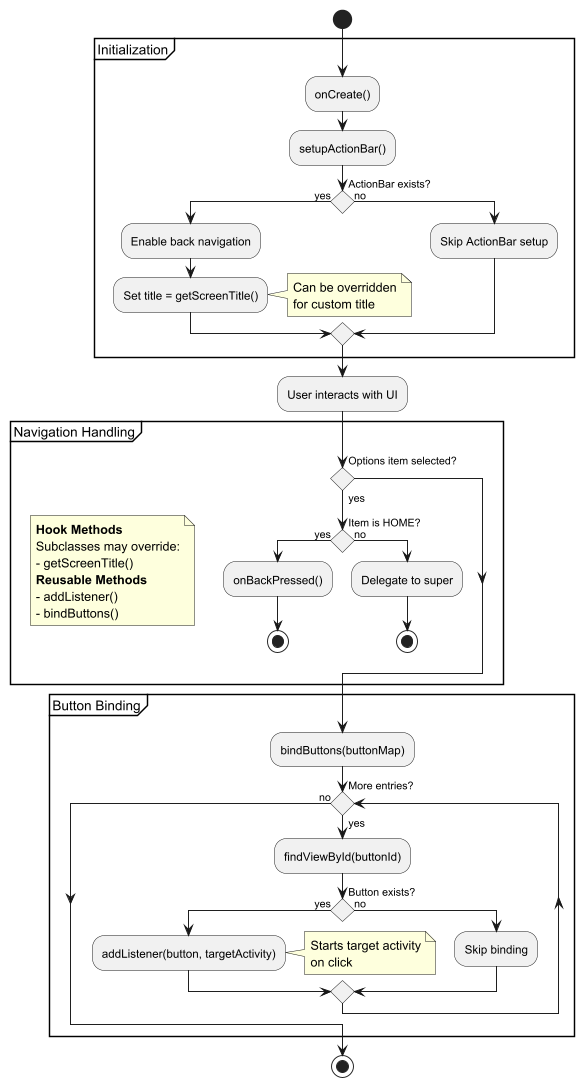

The diagram above was rendered by PlantUML. Its source (embedded in the PNG):
@startuml
' title BaseActivityTemplate Flow

skinparam conditionStyle diamond
skinparam partitionMinWidth 300
skinparam dpi 300

start

partition "Initialization" {
  :onCreate();
  :setupActionBar();

  if (ActionBar exists?) then (yes)
    :Enable back navigation;
    :Set title = getScreenTitle();
    note right: Can be overridden\nfor custom title
  else (no)
    :Skip ActionBar setup;
  endif
}

:User interacts with UI;

partition "Navigation Handling" {
    note left
      **Hook Methods**
      Subclasses may override:
      - getScreenTitle()
      **Reusable Methods**
      - addListener()
      - bindButtons()
    end note

  if (Options item selected?) then (yes)
    if (Item is HOME?) then (yes)
      :onBackPressed();
      stop
    else (no)
      :Delegate to super;
      stop
    endif
  endif
}

partition "Button Binding" {
  :bindButtons(buttonMap);

  while (More entries?) is (yes)
    :findViewById(buttonId);

    if (Button exists?) then (yes)
      :addListener(button, targetActivity);
      note right: Starts target activity\non click
    else (no)
      :Skip binding;
    endif
  endwhile (no)
}

stop

@enduml